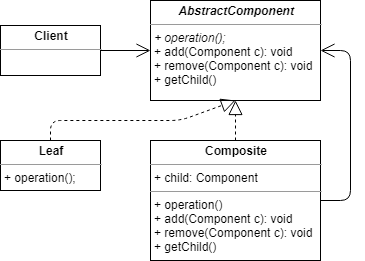

The diagram above was exported from draw.io. Its source (the exported page's mxGraphModel, read from the mxfile embedded in the PNG):
<mxGraphModel dx="1024" dy="534" grid="1" gridSize="10" guides="1" tooltips="1" connect="1" arrows="1" fold="1" page="1" pageScale="1" pageWidth="827" pageHeight="1169" math="0" shadow="0">
  <root>
    <mxCell id="0" />
    <mxCell id="1" parent="0" />
    <mxCell id="2" value="&lt;p style=&quot;margin: 0px ; margin-top: 4px ; text-align: center&quot;&gt;&lt;b&gt;&lt;i&gt;AbstractComponent&lt;/i&gt;&lt;/b&gt;&lt;/p&gt;&lt;hr size=&quot;1&quot;&gt;&lt;p style=&quot;margin: 0px ; margin-left: 4px&quot;&gt;&lt;i&gt;+ operation();&lt;/i&gt;&lt;br&gt;+ add(Component c): void&lt;/p&gt;&lt;p style=&quot;margin: 0px ; margin-left: 4px&quot;&gt;+ remove(Component c): void&lt;/p&gt;&lt;p style=&quot;margin: 0px ; margin-left: 4px&quot;&gt;+ getChild()&lt;/p&gt;" style="verticalAlign=top;align=left;overflow=fill;fontSize=12;fontFamily=Helvetica;html=1;" vertex="1" parent="1">
      <mxGeometry x="400" y="140" width="170" height="100" as="geometry" />
    </mxCell>
    <mxCell id="3" value="&lt;p style=&quot;margin: 0px ; margin-top: 4px ; text-align: center&quot;&gt;&lt;b&gt;Leaf&lt;/b&gt;&lt;/p&gt;&lt;hr size=&quot;1&quot;&gt;&lt;p style=&quot;margin: 0px ; margin-left: 4px&quot;&gt;+ operation();&lt;/p&gt;" style="verticalAlign=top;align=left;overflow=fill;fontSize=12;fontFamily=Helvetica;html=1;" vertex="1" parent="1">
      <mxGeometry x="250" y="280" width="100" height="50" as="geometry" />
    </mxCell>
    <mxCell id="4" value="&lt;p style=&quot;margin: 0px ; margin-top: 4px ; text-align: center&quot;&gt;&lt;b&gt;Composite&lt;/b&gt;&lt;/p&gt;&lt;hr size=&quot;1&quot;&gt;&lt;p style=&quot;margin: 0px ; margin-left: 4px&quot;&gt;+ child: Component&lt;/p&gt;&lt;hr size=&quot;1&quot;&gt;&lt;p style=&quot;margin: 0px ; margin-left: 4px&quot;&gt;+ operation()&lt;/p&gt;&lt;p style=&quot;margin: 0px 0px 0px 4px&quot;&gt;+ add(Component c): void&lt;/p&gt;&lt;p style=&quot;margin: 0px 0px 0px 4px&quot;&gt;+ remove(Component c): void&lt;/p&gt;&lt;p style=&quot;margin: 0px 0px 0px 4px&quot;&gt;+ getChild()&lt;/p&gt;" style="verticalAlign=top;align=left;overflow=fill;fontSize=12;fontFamily=Helvetica;html=1;" vertex="1" parent="1">
      <mxGeometry x="400" y="280" width="170" height="120" as="geometry" />
    </mxCell>
    <mxCell id="5" value="&lt;p style=&quot;margin: 0px ; margin-top: 4px ; text-align: center&quot;&gt;&lt;b&gt;Client&lt;/b&gt;&lt;/p&gt;&lt;hr size=&quot;1&quot;&gt;&lt;div style=&quot;height: 2px&quot;&gt;&lt;/div&gt;" style="verticalAlign=top;align=left;overflow=fill;fontSize=12;fontFamily=Helvetica;html=1;" vertex="1" parent="1">
      <mxGeometry x="250" y="165" width="100" height="50" as="geometry" />
    </mxCell>
    <mxCell id="6" value="" style="endArrow=open;endFill=1;endSize=12;html=1;exitX=1;exitY=0.5;exitDx=0;exitDy=0;entryX=1;entryY=0.5;entryDx=0;entryDy=0;" edge="1" source="4" target="2" parent="1">
      <mxGeometry width="160" relative="1" as="geometry">
        <mxPoint x="630" y="410" as="sourcePoint" />
        <mxPoint x="790" y="410" as="targetPoint" />
        <Array as="points">
          <mxPoint x="600" y="340" />
          <mxPoint x="600" y="190" />
        </Array>
      </mxGeometry>
    </mxCell>
    <mxCell id="7" value="" style="endArrow=open;endFill=1;endSize=12;html=1;exitX=1;exitY=0.5;exitDx=0;exitDy=0;entryX=0;entryY=0.5;entryDx=0;entryDy=0;" edge="1" source="5" target="2" parent="1">
      <mxGeometry width="160" relative="1" as="geometry">
        <mxPoint x="210" y="430" as="sourcePoint" />
        <mxPoint x="370" y="430" as="targetPoint" />
      </mxGeometry>
    </mxCell>
    <mxCell id="8" value="" style="endArrow=block;dashed=1;endFill=0;endSize=12;html=1;exitX=0.5;exitY=0;exitDx=0;exitDy=0;entryX=0.5;entryY=1;entryDx=0;entryDy=0;" edge="1" source="3" target="2" parent="1">
      <mxGeometry width="160" relative="1" as="geometry">
        <mxPoint x="240" y="390" as="sourcePoint" />
        <mxPoint x="400" y="390" as="targetPoint" />
        <Array as="points">
          <mxPoint x="300" y="260" />
          <mxPoint x="430" y="260" />
        </Array>
      </mxGeometry>
    </mxCell>
    <mxCell id="9" value="" style="endArrow=block;dashed=1;endFill=0;endSize=12;html=1;exitX=0.5;exitY=0;exitDx=0;exitDy=0;" edge="1" source="4" target="2" parent="1">
      <mxGeometry width="160" relative="1" as="geometry">
        <mxPoint x="410" y="460" as="sourcePoint" />
        <mxPoint x="530" y="260" as="targetPoint" />
      </mxGeometry>
    </mxCell>
  </root>
</mxGraphModel>